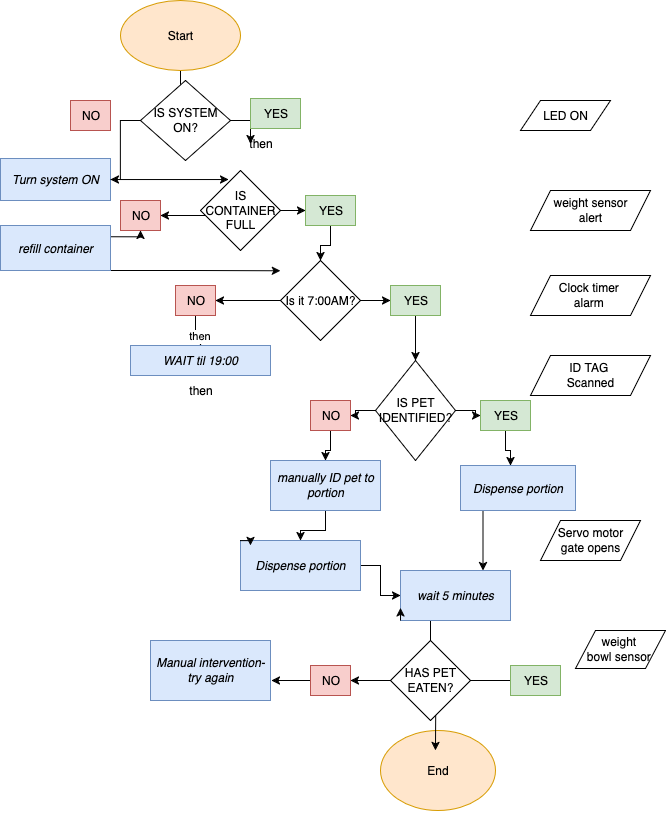

The diagram above was exported from draw.io. Its source (the exported page's mxGraphModel, read from the mxfile embedded in the PNG):
<mxGraphModel dx="1376" dy="923" grid="1" gridSize="10" guides="1" tooltips="1" connect="1" arrows="1" fold="1" page="1" pageScale="1" pageWidth="1100" pageHeight="850" math="0" shadow="0">
  <root>
    <mxCell id="0" />
    <mxCell id="1" parent="0" />
    <mxCell id="VDX4biWGvBbavgmyRjWj-3" value="" style="edgeStyle=orthogonalEdgeStyle;rounded=0;orthogonalLoop=1;jettySize=auto;html=1;" parent="1" source="VDX4biWGvBbavgmyRjWj-1" edge="1">
      <mxGeometry relative="1" as="geometry">
        <mxPoint x="410" y="115" as="targetPoint" />
      </mxGeometry>
    </mxCell>
    <mxCell id="VDX4biWGvBbavgmyRjWj-1" value="Start" style="ellipse;whiteSpace=wrap;html=1;fillColor=#ffe6cc;strokeColor=#d79b00;" parent="1" vertex="1">
      <mxGeometry x="350" y="30" width="120" height="70" as="geometry" />
    </mxCell>
    <mxCell id="6oTSuKJUAjFd3vOxpgzn-45" value="" style="edgeStyle=orthogonalEdgeStyle;rounded=0;orthogonalLoop=1;jettySize=auto;html=1;" edge="1" parent="1" source="VDX4biWGvBbavgmyRjWj-4" target="6oTSuKJUAjFd3vOxpgzn-15">
      <mxGeometry relative="1" as="geometry" />
    </mxCell>
    <mxCell id="6oTSuKJUAjFd3vOxpgzn-48" value="" style="edgeStyle=orthogonalEdgeStyle;rounded=0;orthogonalLoop=1;jettySize=auto;html=1;" edge="1" parent="1" source="VDX4biWGvBbavgmyRjWj-4" target="VDX4biWGvBbavgmyRjWj-19">
      <mxGeometry relative="1" as="geometry" />
    </mxCell>
    <mxCell id="VDX4biWGvBbavgmyRjWj-4" value="Is it 7:00AM?" style="rhombus;whiteSpace=wrap;html=1;" parent="1" vertex="1">
      <mxGeometry x="510" y="290" width="80" height="80" as="geometry" />
    </mxCell>
    <mxCell id="6oTSuKJUAjFd3vOxpgzn-99" value="" style="edgeStyle=orthogonalEdgeStyle;rounded=0;orthogonalLoop=1;jettySize=auto;html=1;" edge="1" parent="1" source="VDX4biWGvBbavgmyRjWj-8" target="VDX4biWGvBbavgmyRjWj-4">
      <mxGeometry relative="1" as="geometry" />
    </mxCell>
    <mxCell id="VDX4biWGvBbavgmyRjWj-8" value="YES" style="text;html=1;align=center;verticalAlign=middle;resizable=0;points=[];autosize=1;strokeColor=#82b366;fillColor=#d5e8d4;" parent="1" vertex="1">
      <mxGeometry x="535" y="225" width="50" height="30" as="geometry" />
    </mxCell>
    <mxCell id="VDX4biWGvBbavgmyRjWj-11" value="NO" style="text;html=1;align=center;verticalAlign=middle;resizable=0;points=[];autosize=1;strokeColor=#b85450;fillColor=#f8cecc;" parent="1" vertex="1">
      <mxGeometry x="300" y="130" width="40" height="30" as="geometry" />
    </mxCell>
    <mxCell id="6oTSuKJUAjFd3vOxpgzn-84" style="edgeStyle=orthogonalEdgeStyle;rounded=0;orthogonalLoop=1;jettySize=auto;html=1;entryX=0.75;entryY=0;entryDx=0;entryDy=0;" edge="1" parent="1" source="VDX4biWGvBbavgmyRjWj-12" target="6oTSuKJUAjFd3vOxpgzn-50">
      <mxGeometry relative="1" as="geometry">
        <Array as="points">
          <mxPoint x="713" y="570" />
        </Array>
      </mxGeometry>
    </mxCell>
    <mxCell id="VDX4biWGvBbavgmyRjWj-12" value="Dispense portion" style="whiteSpace=wrap;html=1;fillColor=#dae8fc;strokeColor=#6c8ebf;fontStyle=2" parent="1" vertex="1">
      <mxGeometry x="690" y="495" width="115" height="45" as="geometry" />
    </mxCell>
    <mxCell id="6oTSuKJUAjFd3vOxpgzn-67" value="" style="edgeStyle=orthogonalEdgeStyle;rounded=0;orthogonalLoop=1;jettySize=auto;html=1;" edge="1" parent="1" source="VDX4biWGvBbavgmyRjWj-13" target="6oTSuKJUAjFd3vOxpgzn-21">
      <mxGeometry relative="1" as="geometry" />
    </mxCell>
    <mxCell id="6oTSuKJUAjFd3vOxpgzn-69" value="" style="edgeStyle=orthogonalEdgeStyle;rounded=0;orthogonalLoop=1;jettySize=auto;html=1;" edge="1" parent="1" source="VDX4biWGvBbavgmyRjWj-13" target="6oTSuKJUAjFd3vOxpgzn-20">
      <mxGeometry relative="1" as="geometry" />
    </mxCell>
    <mxCell id="VDX4biWGvBbavgmyRjWj-13" value="IS PET IDENTIFIED?" style="rhombus;whiteSpace=wrap;html=1;" parent="1" vertex="1">
      <mxGeometry x="605" y="390" width="80" height="100" as="geometry" />
    </mxCell>
    <mxCell id="VDX4biWGvBbavgmyRjWj-15" value="ID TAG&amp;nbsp;&lt;br&gt;Scanned" style="shape=parallelogram;perimeter=parallelogramPerimeter;whiteSpace=wrap;html=1;fixedSize=1;" parent="1" vertex="1">
      <mxGeometry x="760" y="385" width="120" height="40" as="geometry" />
    </mxCell>
    <mxCell id="6oTSuKJUAjFd3vOxpgzn-19" value="" style="edgeStyle=orthogonalEdgeStyle;rounded=0;orthogonalLoop=1;jettySize=auto;html=1;" edge="1" parent="1" source="VDX4biWGvBbavgmyRjWj-19" target="VDX4biWGvBbavgmyRjWj-13">
      <mxGeometry relative="1" as="geometry" />
    </mxCell>
    <mxCell id="VDX4biWGvBbavgmyRjWj-19" value="YES" style="text;html=1;align=center;verticalAlign=middle;resizable=0;points=[];autosize=1;strokeColor=#82b366;fillColor=#d5e8d4;" parent="1" vertex="1">
      <mxGeometry x="620" y="315" width="50" height="30" as="geometry" />
    </mxCell>
    <mxCell id="VDX4biWGvBbavgmyRjWj-20" value="&lt;div&gt;Clock timer&amp;nbsp;&lt;/div&gt;&lt;div&gt;alarm&amp;nbsp;&lt;/div&gt;" style="shape=parallelogram;perimeter=parallelogramPerimeter;whiteSpace=wrap;html=1;fixedSize=1;" parent="1" vertex="1">
      <mxGeometry x="760" y="305" width="120" height="40" as="geometry" />
    </mxCell>
    <mxCell id="6oTSuKJUAjFd3vOxpgzn-37" value="" style="edgeStyle=orthogonalEdgeStyle;rounded=0;orthogonalLoop=1;jettySize=auto;html=1;" edge="1" parent="1" source="VDX4biWGvBbavgmyRjWj-22" target="6oTSuKJUAjFd3vOxpgzn-33">
      <mxGeometry relative="1" as="geometry">
        <Array as="points">
          <mxPoint x="420" y="245" />
          <mxPoint x="420" y="245" />
        </Array>
      </mxGeometry>
    </mxCell>
    <mxCell id="6oTSuKJUAjFd3vOxpgzn-79" value="" style="edgeStyle=orthogonalEdgeStyle;rounded=0;orthogonalLoop=1;jettySize=auto;html=1;" edge="1" parent="1" source="VDX4biWGvBbavgmyRjWj-22" target="VDX4biWGvBbavgmyRjWj-8">
      <mxGeometry relative="1" as="geometry" />
    </mxCell>
    <mxCell id="VDX4biWGvBbavgmyRjWj-22" value="IS CONTAINER FULL" style="rhombus;whiteSpace=wrap;html=1;" parent="1" vertex="1">
      <mxGeometry x="430" y="200" width="80" height="80" as="geometry" />
    </mxCell>
    <mxCell id="VDX4biWGvBbavgmyRjWj-23" value="LED ON" style="shape=parallelogram;perimeter=parallelogramPerimeter;whiteSpace=wrap;html=1;fixedSize=1;container=1;" parent="1" vertex="1" collapsed="1">
      <mxGeometry x="750" y="130" width="90" height="30" as="geometry">
        <mxRectangle x="750" y="130" width="120" height="35" as="alternateBounds" />
      </mxGeometry>
    </mxCell>
    <mxCell id="VDX4biWGvBbavgmyRjWj-26" value="End" style="ellipse;whiteSpace=wrap;html=1;fillColor=#ffe6cc;strokeColor=#d79b00;" parent="1" vertex="1">
      <mxGeometry x="610" y="760" width="115" height="80" as="geometry" />
    </mxCell>
    <mxCell id="VDX4biWGvBbavgmyRjWj-28" value="&lt;div&gt;weight sensor&lt;/div&gt;&lt;div&gt;alert&lt;/div&gt;" style="shape=parallelogram;perimeter=parallelogramPerimeter;whiteSpace=wrap;html=1;fixedSize=1;" parent="1" vertex="1">
      <mxGeometry x="760" y="220" width="120" height="40" as="geometry" />
    </mxCell>
    <mxCell id="6oTSuKJUAjFd3vOxpgzn-25" style="edgeStyle=orthogonalEdgeStyle;rounded=0;orthogonalLoop=1;jettySize=auto;html=1;" edge="1" parent="1" source="VDX4biWGvBbavgmyRjWj-30">
      <mxGeometry relative="1" as="geometry">
        <mxPoint x="660" y="690" as="targetPoint" />
        <mxPoint x="660" y="730" as="sourcePoint" />
      </mxGeometry>
    </mxCell>
    <mxCell id="6oTSuKJUAjFd3vOxpgzn-6" value="Turn system ON" style="whiteSpace=wrap;html=1;fillColor=#dae8fc;strokeColor=#6c8ebf;fontStyle=2" vertex="1" parent="1">
      <mxGeometry x="230" y="188" width="110" height="42" as="geometry" />
    </mxCell>
    <mxCell id="6oTSuKJUAjFd3vOxpgzn-64" value="" style="edgeStyle=orthogonalEdgeStyle;rounded=0;orthogonalLoop=1;jettySize=auto;html=1;" edge="1" parent="1" source="6oTSuKJUAjFd3vOxpgzn-8" target="6oTSuKJUAjFd3vOxpgzn-6">
      <mxGeometry relative="1" as="geometry" />
    </mxCell>
    <mxCell id="6oTSuKJUAjFd3vOxpgzn-65" value="" style="edgeStyle=orthogonalEdgeStyle;rounded=0;orthogonalLoop=1;jettySize=auto;html=1;" edge="1" parent="1" source="6oTSuKJUAjFd3vOxpgzn-8" target="6oTSuKJUAjFd3vOxpgzn-30">
      <mxGeometry relative="1" as="geometry" />
    </mxCell>
    <mxCell id="6oTSuKJUAjFd3vOxpgzn-8" value="IS SYSTEM ON?" style="rhombus;whiteSpace=wrap;html=1;" vertex="1" parent="1">
      <mxGeometry x="370" y="110" width="90" height="80" as="geometry" />
    </mxCell>
    <mxCell id="6oTSuKJUAjFd3vOxpgzn-9" value="YES" style="text;html=1;align=center;verticalAlign=middle;resizable=0;points=[];autosize=1;strokeColor=#82b366;fillColor=#d5e8d4;" vertex="1" parent="1">
      <mxGeometry x="480" y="128" width="50" height="30" as="geometry" />
    </mxCell>
    <mxCell id="6oTSuKJUAjFd3vOxpgzn-35" style="edgeStyle=orthogonalEdgeStyle;rounded=0;orthogonalLoop=1;jettySize=auto;html=1;exitX=1;exitY=0.25;exitDx=0;exitDy=0;" edge="1" parent="1" source="6oTSuKJUAjFd3vOxpgzn-11">
      <mxGeometry relative="1" as="geometry">
        <mxPoint x="370" y="260" as="targetPoint" />
      </mxGeometry>
    </mxCell>
    <mxCell id="6oTSuKJUAjFd3vOxpgzn-80" style="edgeStyle=orthogonalEdgeStyle;rounded=0;orthogonalLoop=1;jettySize=auto;html=1;exitX=1;exitY=0.75;exitDx=0;exitDy=0;" edge="1" parent="1">
      <mxGeometry relative="1" as="geometry">
        <mxPoint x="510" y="300.25" as="targetPoint" />
        <mxPoint x="340" y="300" as="sourcePoint" />
        <Array as="points">
          <mxPoint x="425" y="300.25" />
          <mxPoint x="425" y="301.25" />
        </Array>
      </mxGeometry>
    </mxCell>
    <mxCell id="6oTSuKJUAjFd3vOxpgzn-11" value="refill container" style="whiteSpace=wrap;html=1;fillColor=#dae8fc;strokeColor=#6c8ebf;fontStyle=2" vertex="1" parent="1">
      <mxGeometry x="230" y="255" width="110" height="45" as="geometry" />
    </mxCell>
    <mxCell id="6oTSuKJUAjFd3vOxpgzn-14" style="edgeStyle=orthogonalEdgeStyle;rounded=0;orthogonalLoop=1;jettySize=auto;html=1;exitX=0.5;exitY=1;exitDx=0;exitDy=0;" edge="1" parent="1" source="6oTSuKJUAjFd3vOxpgzn-11" target="6oTSuKJUAjFd3vOxpgzn-11">
      <mxGeometry relative="1" as="geometry" />
    </mxCell>
    <mxCell id="6oTSuKJUAjFd3vOxpgzn-46" value="" style="edgeStyle=orthogonalEdgeStyle;rounded=0;orthogonalLoop=1;jettySize=auto;html=1;" edge="1" parent="1" source="6oTSuKJUAjFd3vOxpgzn-15" target="6oTSuKJUAjFd3vOxpgzn-16">
      <mxGeometry relative="1" as="geometry" />
    </mxCell>
    <mxCell id="6oTSuKJUAjFd3vOxpgzn-81" value="then" style="edgeLabel;html=1;align=center;verticalAlign=middle;resizable=0;points=[];" vertex="1" connectable="0" parent="6oTSuKJUAjFd3vOxpgzn-46">
      <mxGeometry x="0.4" y="-2" relative="1" as="geometry">
        <mxPoint as="offset" />
      </mxGeometry>
    </mxCell>
    <mxCell id="6oTSuKJUAjFd3vOxpgzn-15" value="NO" style="text;html=1;align=center;verticalAlign=middle;resizable=0;points=[];autosize=1;strokeColor=#b85450;fillColor=#f8cecc;" vertex="1" parent="1">
      <mxGeometry x="405" y="315" width="40" height="30" as="geometry" />
    </mxCell>
    <mxCell id="6oTSuKJUAjFd3vOxpgzn-16" value="WAIT til 19:00" style="whiteSpace=wrap;html=1;fillColor=#dae8fc;strokeColor=#6c8ebf;fontStyle=2" vertex="1" parent="1">
      <mxGeometry x="360" y="375" width="140" height="30" as="geometry" />
    </mxCell>
    <mxCell id="6oTSuKJUAjFd3vOxpgzn-82" value="" style="edgeStyle=orthogonalEdgeStyle;rounded=0;orthogonalLoop=1;jettySize=auto;html=1;" edge="1" parent="1" source="6oTSuKJUAjFd3vOxpgzn-20" target="VDX4biWGvBbavgmyRjWj-12">
      <mxGeometry relative="1" as="geometry">
        <Array as="points">
          <mxPoint x="735" y="480" />
          <mxPoint x="740" y="480" />
        </Array>
      </mxGeometry>
    </mxCell>
    <mxCell id="6oTSuKJUAjFd3vOxpgzn-20" value="YES" style="text;html=1;align=center;verticalAlign=middle;resizable=0;points=[];autosize=1;strokeColor=#82b366;fillColor=#d5e8d4;" vertex="1" parent="1">
      <mxGeometry x="710" y="430" width="50" height="30" as="geometry" />
    </mxCell>
    <mxCell id="6oTSuKJUAjFd3vOxpgzn-51" value="" style="edgeStyle=orthogonalEdgeStyle;rounded=0;orthogonalLoop=1;jettySize=auto;html=1;" edge="1" parent="1" source="6oTSuKJUAjFd3vOxpgzn-21" target="6oTSuKJUAjFd3vOxpgzn-23">
      <mxGeometry relative="1" as="geometry" />
    </mxCell>
    <mxCell id="6oTSuKJUAjFd3vOxpgzn-21" value="NO" style="text;html=1;align=center;verticalAlign=middle;resizable=0;points=[];autosize=1;strokeColor=#b85450;fillColor=#f8cecc;" vertex="1" parent="1">
      <mxGeometry x="540" y="430" width="40" height="30" as="geometry" />
    </mxCell>
    <mxCell id="6oTSuKJUAjFd3vOxpgzn-70" value="" style="edgeStyle=orthogonalEdgeStyle;rounded=0;orthogonalLoop=1;jettySize=auto;html=1;" edge="1" parent="1" source="6oTSuKJUAjFd3vOxpgzn-23" target="6oTSuKJUAjFd3vOxpgzn-53">
      <mxGeometry relative="1" as="geometry" />
    </mxCell>
    <mxCell id="6oTSuKJUAjFd3vOxpgzn-23" value="manually ID pet to portion" style="whiteSpace=wrap;html=1;fillColor=#dae8fc;strokeColor=#6c8ebf;fontStyle=2" vertex="1" parent="1">
      <mxGeometry x="500" y="490" width="110" height="50" as="geometry" />
    </mxCell>
    <mxCell id="6oTSuKJUAjFd3vOxpgzn-28" style="edgeStyle=orthogonalEdgeStyle;rounded=0;orthogonalLoop=1;jettySize=auto;html=1;exitX=0.5;exitY=1;exitDx=0;exitDy=0;" edge="1" parent="1" source="VDX4biWGvBbavgmyRjWj-20" target="VDX4biWGvBbavgmyRjWj-20">
      <mxGeometry relative="1" as="geometry" />
    </mxCell>
    <mxCell id="6oTSuKJUAjFd3vOxpgzn-30" value="then" style="text;html=1;align=center;verticalAlign=middle;resizable=0;points=[];autosize=1;strokeColor=none;fillColor=none;" vertex="1" parent="1">
      <mxGeometry x="465" y="158" width="50" height="30" as="geometry" />
    </mxCell>
    <mxCell id="6oTSuKJUAjFd3vOxpgzn-33" value="NO" style="text;html=1;align=center;verticalAlign=middle;resizable=0;points=[];autosize=1;strokeColor=#b85450;fillColor=#f8cecc;" vertex="1" parent="1">
      <mxGeometry x="350" y="230" width="40" height="30" as="geometry" />
    </mxCell>
    <mxCell id="6oTSuKJUAjFd3vOxpgzn-50" value="wait 5 minutes" style="whiteSpace=wrap;html=1;fillColor=#dae8fc;strokeColor=#6c8ebf;fontStyle=2" vertex="1" parent="1">
      <mxGeometry x="630" y="600" width="110" height="50" as="geometry" />
    </mxCell>
    <mxCell id="6oTSuKJUAjFd3vOxpgzn-77" value="" style="edgeStyle=orthogonalEdgeStyle;rounded=0;orthogonalLoop=1;jettySize=auto;html=1;" edge="1" parent="1" source="6oTSuKJUAjFd3vOxpgzn-53" target="6oTSuKJUAjFd3vOxpgzn-50">
      <mxGeometry relative="1" as="geometry" />
    </mxCell>
    <mxCell id="6oTSuKJUAjFd3vOxpgzn-53" value="Dispense portion" style="whiteSpace=wrap;html=1;fillColor=#dae8fc;strokeColor=#6c8ebf;fontStyle=2" vertex="1" parent="1">
      <mxGeometry x="470" y="570" width="120" height="50" as="geometry" />
    </mxCell>
    <mxCell id="6oTSuKJUAjFd3vOxpgzn-54" style="edgeStyle=orthogonalEdgeStyle;rounded=0;orthogonalLoop=1;jettySize=auto;html=1;exitX=0.5;exitY=1;exitDx=0;exitDy=0;" edge="1" parent="1">
      <mxGeometry relative="1" as="geometry">
        <mxPoint x="770" y="580" as="sourcePoint" />
        <mxPoint x="770" y="580" as="targetPoint" />
      </mxGeometry>
    </mxCell>
    <mxCell id="6oTSuKJUAjFd3vOxpgzn-58" value="" style="edgeStyle=orthogonalEdgeStyle;rounded=0;orthogonalLoop=1;jettySize=auto;html=1;" edge="1" parent="1" source="6oTSuKJUAjFd3vOxpgzn-55">
      <mxGeometry relative="1" as="geometry">
        <mxPoint x="665" y="780" as="targetPoint" />
      </mxGeometry>
    </mxCell>
    <mxCell id="6oTSuKJUAjFd3vOxpgzn-55" value="YES" style="text;html=1;align=center;verticalAlign=middle;resizable=0;points=[];autosize=1;strokeColor=#82b366;fillColor=#d5e8d4;" vertex="1" parent="1">
      <mxGeometry x="740" y="695" width="50" height="30" as="geometry" />
    </mxCell>
    <mxCell id="6oTSuKJUAjFd3vOxpgzn-90" value="" style="edgeStyle=orthogonalEdgeStyle;rounded=0;orthogonalLoop=1;jettySize=auto;html=1;" edge="1" parent="1" source="6oTSuKJUAjFd3vOxpgzn-56">
      <mxGeometry relative="1" as="geometry">
        <mxPoint x="501" y="710" as="targetPoint" />
      </mxGeometry>
    </mxCell>
    <mxCell id="6oTSuKJUAjFd3vOxpgzn-56" value="NO" style="text;html=1;align=center;verticalAlign=middle;resizable=0;points=[];autosize=1;strokeColor=#b85450;fillColor=#f8cecc;" vertex="1" parent="1">
      <mxGeometry x="540" y="695" width="40" height="30" as="geometry" />
    </mxCell>
    <mxCell id="6oTSuKJUAjFd3vOxpgzn-57" value="Manual intervention- try again" style="whiteSpace=wrap;html=1;fillColor=#dae8fc;strokeColor=#6c8ebf;fontStyle=2" vertex="1" parent="1">
      <mxGeometry x="380" y="670" width="120" height="60" as="geometry" />
    </mxCell>
    <mxCell id="6oTSuKJUAjFd3vOxpgzn-59" value="&lt;div&gt;weight&amp;nbsp;&lt;/div&gt;&lt;div&gt;bowl sensor&amp;nbsp;&lt;/div&gt;" style="shape=parallelogram;perimeter=parallelogramPerimeter;whiteSpace=wrap;html=1;fixedSize=1;" vertex="1" parent="1">
      <mxGeometry x="805" y="660" width="90" height="38" as="geometry" />
    </mxCell>
    <mxCell id="6oTSuKJUAjFd3vOxpgzn-74" value="" style="edgeStyle=orthogonalEdgeStyle;rounded=0;orthogonalLoop=1;jettySize=auto;html=1;" edge="1" parent="1" target="VDX4biWGvBbavgmyRjWj-30">
      <mxGeometry relative="1" as="geometry">
        <mxPoint x="660" y="690" as="targetPoint" />
        <mxPoint x="660" y="730" as="sourcePoint" />
      </mxGeometry>
    </mxCell>
    <mxCell id="6oTSuKJUAjFd3vOxpgzn-75" value="" style="edgeStyle=orthogonalEdgeStyle;rounded=0;orthogonalLoop=1;jettySize=auto;html=1;" edge="1" parent="1" source="VDX4biWGvBbavgmyRjWj-30" target="6oTSuKJUAjFd3vOxpgzn-56">
      <mxGeometry relative="1" as="geometry" />
    </mxCell>
    <mxCell id="VDX4biWGvBbavgmyRjWj-30" value="HAS PET EATEN?" style="rhombus;whiteSpace=wrap;html=1;" parent="1" vertex="1">
      <mxGeometry x="620" y="670" width="80" height="80" as="geometry" />
    </mxCell>
    <mxCell id="6oTSuKJUAjFd3vOxpgzn-83" style="edgeStyle=orthogonalEdgeStyle;rounded=0;orthogonalLoop=1;jettySize=auto;html=1;entryX=0.35;entryY=0.113;entryDx=0;entryDy=0;entryPerimeter=0;" edge="1" parent="1" source="6oTSuKJUAjFd3vOxpgzn-6" target="VDX4biWGvBbavgmyRjWj-22">
      <mxGeometry relative="1" as="geometry" />
    </mxCell>
    <mxCell id="6oTSuKJUAjFd3vOxpgzn-89" style="edgeStyle=orthogonalEdgeStyle;rounded=0;orthogonalLoop=1;jettySize=auto;html=1;exitX=0;exitY=1;exitDx=0;exitDy=0;entryX=0;entryY=0.75;entryDx=0;entryDy=0;" edge="1" parent="1" source="6oTSuKJUAjFd3vOxpgzn-50" target="6oTSuKJUAjFd3vOxpgzn-50">
      <mxGeometry relative="1" as="geometry" />
    </mxCell>
    <mxCell id="6oTSuKJUAjFd3vOxpgzn-94" value="&lt;div&gt;Servo motor&lt;/div&gt;&lt;div&gt;gate opens&lt;/div&gt;" style="shape=parallelogram;perimeter=parallelogramPerimeter;whiteSpace=wrap;html=1;fixedSize=1;" vertex="1" parent="1">
      <mxGeometry x="770" y="550" width="100" height="40" as="geometry" />
    </mxCell>
    <mxCell id="6oTSuKJUAjFd3vOxpgzn-95" value="then" style="text;html=1;align=center;verticalAlign=middle;resizable=0;points=[];autosize=1;strokeColor=none;fillColor=none;" vertex="1" parent="1">
      <mxGeometry x="405" y="405" width="50" height="30" as="geometry" />
    </mxCell>
    <mxCell id="6oTSuKJUAjFd3vOxpgzn-102" style="edgeStyle=orthogonalEdgeStyle;rounded=0;orthogonalLoop=1;jettySize=auto;html=1;exitX=0;exitY=0;exitDx=0;exitDy=0;entryX=0.083;entryY=0.1;entryDx=0;entryDy=0;entryPerimeter=0;" edge="1" parent="1" source="6oTSuKJUAjFd3vOxpgzn-53" target="6oTSuKJUAjFd3vOxpgzn-53">
      <mxGeometry relative="1" as="geometry" />
    </mxCell>
    <mxCell id="6oTSuKJUAjFd3vOxpgzn-107" style="edgeStyle=orthogonalEdgeStyle;rounded=0;orthogonalLoop=1;jettySize=auto;html=1;exitX=0.5;exitY=1;exitDx=0;exitDy=0;" edge="1" parent="1" source="VDX4biWGvBbavgmyRjWj-26" target="VDX4biWGvBbavgmyRjWj-26">
      <mxGeometry relative="1" as="geometry" />
    </mxCell>
  </root>
</mxGraphModel>